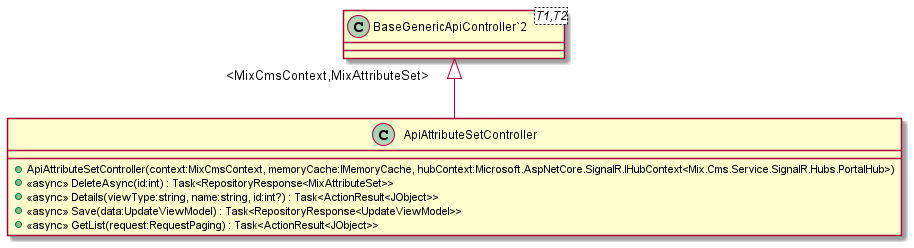

The diagram above was rendered by PlantUML. Its source (embedded in the PNG):
@startuml
class ApiAttributeSetController {
    + ApiAttributeSetController(context:MixCmsContext, memoryCache:IMemoryCache, hubContext:Microsoft.AspNetCore.SignalR.IHubContext<Mix.Cms.Service.SignalR.Hubs.PortalHub>)
    + <<async>> DeleteAsync(id:int) : Task<RepositoryResponse<MixAttributeSet>>
    + <<async>> Details(viewType:string, name:string, id:int?) : Task<ActionResult<JObject>>
    + <<async>> Save(data:UpdateViewModel) : Task<RepositoryResponse<UpdateViewModel>>
    + <<async>> GetList(request:RequestPaging) : Task<ActionResult<JObject>>
}
class "BaseGenericApiController`2"<T1,T2> {
}
"BaseGenericApiController`2" "<MixCmsContext,MixAttributeSet>" <|-- ApiAttributeSetController
@enduml